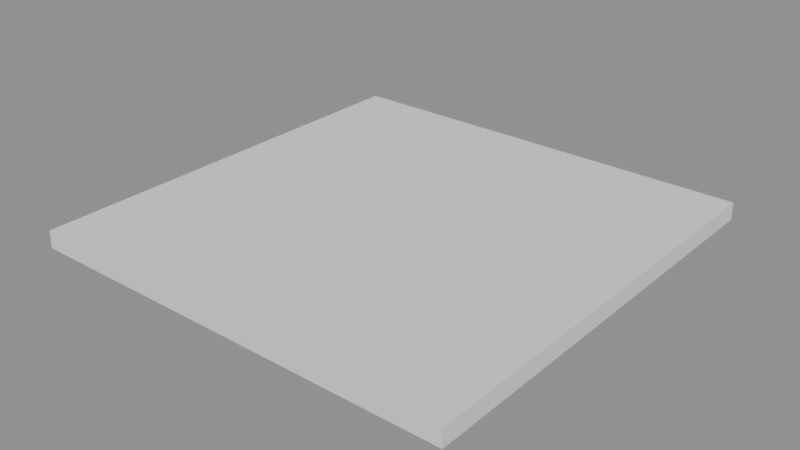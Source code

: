 # Source: p0280.blend  (saved by Blender 4.5.90; exported with 4.5.12 LTS)
import bpy
from mathutils import Matrix  # noqa: F401  (used for matrix-valued properties, if any)

bpy.ops.wm.read_factory_settings(use_empty=True)
scene = bpy.context.scene
scene.name = 'Scene'

# ---- collections
col_asset_p0280 = bpy.data.collections.new('Asset_p0280'); scene.collection.children.link(col_asset_p0280)

# ---- meshes
me_cube = bpy.data.meshes.new('Cube')
me_cube.from_pydata([(-0.5, -0.5, -0.5), (-0.5, -0.5, 0.5), (-0.5, 0.5, -0.5), (-0.5, 0.5, 0.5), (0.5, -0.5, -0.5), (0.5, -0.5, 0.5), (0.5, 0.5, -0.5), (0.5, 0.5, 0.5)], [], [(0, 1, 3, 2), (2, 3, 7, 6), (6, 7, 5, 4), (4, 5, 1, 0), (2, 6, 4, 0), (7, 3, 1, 5)])
_uv = me_cube.uv_layers.new(name='UVMap')
_uv.uv.foreach_set('vector', [0.375, 0.0, 0.625, 0.0, 0.625, 0.25, 0.375, 0.25, 0.375, 0.25, 0.625, 0.25, 0.625, 0.5, 0.375, 0.5, 0.375, 0.5, 0.625, 0.5, 0.625, 0.75, 0.375, 0.75, 0.375, 0.75, 0.625, 0.75, 0.625, 1.0, 0.375, 1.0, 0.125, 0.5, 0.375, 0.5, 0.375, 0.75, 0.125, 0.75, 0.625, 0.5, 0.875, 0.5, 0.875, 0.75, 0.625, 0.75])
me_cube.update()

# ---- objects
ob_losahormigon = bpy.data.objects.new('LosaHormigon', me_cube)

# ---- transforms, parenting, visibility, modifiers, constraints
ob_losahormigon.location = (0.0, 0.0, 0.1)
ob_losahormigon.scale = (5.0, 5.0, 0.2)

# ---- collection membership
col_asset_p0280.objects.link(ob_losahormigon)

# ---- scene / render settings (as saved in the file)
scene.frame_start = 1; scene.frame_end = 250; scene.frame_set(1)
scene.render.engine = 'BLENDER_EEVEE_NEXT'
bpy.context.view_layer.update()

# ---- added for rendering (the .blend has no active camera and no usable light): camera, sun + grey world if the file has none
cam_auto = bpy.data.cameras.new('AutoCamera')
cam_auto.lens = 50.0
cam_auto.sensor_width = 36.0
cam_auto.clip_end = 1000.0
ob_auto_camera = bpy.data.objects.new('AutoCamera', cam_auto)
scene.collection.objects.link(ob_auto_camera)
ob_auto_camera.location = (6.54494, -7.85393, 5.33595)
ob_auto_camera.rotation_euler = (1.09748, -7.21219e-08, 0.694738)
scene.camera = ob_auto_camera
light_auto_sun = bpy.data.lights.new('AutoSun', 'SUN')
light_auto_sun.energy = 3.0
light_auto_sun.angle = 0.0523599
ob_auto_sun = bpy.data.objects.new('AutoSun', light_auto_sun)
scene.collection.objects.link(ob_auto_sun)
ob_auto_sun.rotation_euler = (0.872665, 0.174533, 0.523599)
if scene.world is None:
    world_auto = bpy.data.worlds.new('AutoWorld')
    world_auto.color = (0.3, 0.3, 0.3)
    scene.world = world_auto
bpy.context.view_layer.update()
